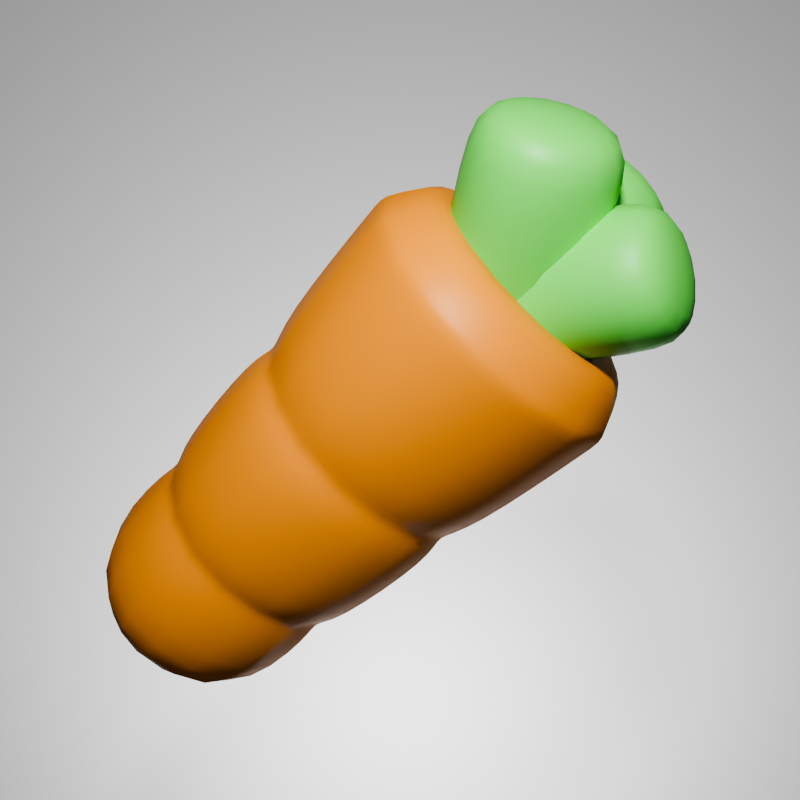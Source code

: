 # Source: AppIcon.blend  (saved by Blender 4.3.34; exported with 4.5.12 LTS)
import bpy
from mathutils import Matrix  # noqa: F401  (used for matrix-valued properties, if any)

bpy.ops.wm.read_factory_settings(use_empty=True)
scene = bpy.context.scene
scene.name = 'Scene'

# ---- collections
col_collection = bpy.data.collections.new('Collection'); scene.collection.children.link(col_collection)

# ---- materials (node trees are filled in below, after node groups)
mat_carrotorrange = bpy.data.materials.new('CarrotOrrange')
mat_carrotorrange.alpha_threshold = 0.0
mat_carrotorrange.roughness = 0.5
mat_carrotorrange.line_color = (0.0, 0.0, 0.0, 1.0)
mat_leaves = bpy.data.materials.new('Leaves')
mat_background_001 = bpy.data.materials.new('Background.001')

# ---- node groups
ng_smooth_by_angle = bpy.data.node_groups.new('Smooth by Angle', 'GeometryNodeTree')
_s = ng_smooth_by_angle.interface.new_socket(name='Mesh', in_out='OUTPUT', socket_type='NodeSocketGeometry')
_s = ng_smooth_by_angle.interface.new_socket(name='Mesh', in_out='INPUT', socket_type='NodeSocketGeometry')
_s = ng_smooth_by_angle.interface.new_socket(name='Angle', in_out='INPUT', socket_type='NodeSocketFloat')
_s.subtype = 'ANGLE'
_s.default_value = 0.5236
_s.min_value = 0.0
_s.max_value = 3.142
_s.description = 'Maximum face angle for smooth edges'
_s = ng_smooth_by_angle.interface.new_socket(name='Ignore Sharpness', in_out='INPUT', socket_type='NodeSocketBool')
_s.force_non_field = True
ng_smooth_by_angle.description = 'Set the sharpness of mesh edges based on the angle between the neighboring faces'
ng_smooth_by_angle.is_modifier = True
_N = ng_smooth_by_angle.nodes; _L = ng_smooth_by_angle.links
n0 = _N.new('GeometryNodeSetShadeSmooth'); n0.name = 'Set Shade Smooth'; n0.location = (120, -80)
n0.domain = 'EDGE'
n1 = _N.new('GeometryNodeSetShadeSmooth'); n1.name = 'Set Shade Smooth.001'; n1.location = (300, -80)
n2 = _N.new('NodeGroupOutput'); n2.name = 'Group Output'; n2.location = (480, -80)
n3 = _N.new('GeometryNodeInputMeshEdgeAngle'); n3.name = 'Edge Angle'; n3.location = (-440, -240)
n4 = _N.new('NodeGroupInput'); n4.name = 'Group Input'; n4.location = (-80, -80)
n5 = _N.new('GeometryNodeInputEdgeSmooth'); n5.name = 'Is Edge Smooth'; n5.location = (-260, -120)
n6 = _N.new('GeometryNodeInputShadeSmooth'); n6.name = 'Is Shade Smooth'; n6.location = (-440, -397)
n7 = _N.new('FunctionNodeCompare'); n7.name = 'Compare'; n7.location = (-260, -260)
n7.operation = 'LESS_EQUAL'
n7.inputs[6].default_value = (0.0, 0.0, 0.0, 0.0)
n7.inputs[7].default_value = (0.0, 0.0, 0.0, 0.0)
n8 = _N.new('FunctionNodeBooleanMath'); n8.name = 'Boolean Math.001'; n8.location = (-80, -260)
n9 = _N.new('NodeGroupInput'); n9.name = 'Group Input.001'; n9.location = (-440, -329)
n10 = _N.new('NodeGroupInput'); n10.name = 'Group Input.002'; n10.location = (-259, -189)
n11 = _N.new('FunctionNodeBooleanMath'); n11.name = 'Boolean Math'; n11.location = (-80, -149)
n11.operation = 'OR'
n12 = _N.new('FunctionNodeBooleanMath'); n12.name = 'Boolean Math.002'; n12.location = (-260, -380)
n12.operation = 'OR'
n13 = _N.new('NodeGroupInput'); n13.name = 'Group Input.003'; n13.location = (-440, -460)
_L.new(n3.outputs[0], n7.inputs[0])
_L.new(n1.outputs[0], n2.inputs[0])
_L.new(n9.outputs[1], n7.inputs[1])
_L.new(n7.outputs[0], n8.inputs[0])
_L.new(n4.outputs[0], n0.inputs[0])
_L.new(n0.outputs[0], n1.inputs[0])
_L.new(n8.outputs[0], n0.inputs[2])
_L.new(n10.outputs[2], n11.inputs[1])
_L.new(n5.outputs[0], n11.inputs[0])
_L.new(n11.outputs[0], n0.inputs[1])
_L.new(n13.outputs[2], n12.inputs[1])
_L.new(n6.outputs[0], n12.inputs[0])
_L.new(n12.outputs[0], n8.inputs[1])
n2.is_active_output = True

# ---- material node trees
mat_carrotorrange.use_nodes = True; mat_carrotorrange.node_tree.nodes.clear()
_N = mat_carrotorrange.node_tree.nodes; _L = mat_carrotorrange.node_tree.links
n0 = _N.new('ShaderNodeOutputMaterial'); n0.name = 'Material Output'; n0.location = (300, 300)
n1 = _N.new('ShaderNodeBsdfPrincipled'); n1.name = 'Principled BSDF'; n1.location = (10, 300)
n1.inputs[0].default_value = (0.9497, 0.3076, 0.0104, 1.0)
n1.inputs[3].default_value = 1.45
_L.new(n1.outputs[0], n0.inputs[0])
n0.is_active_output = True
mat_leaves.use_nodes = True; mat_leaves.node_tree.nodes.clear()
_N = mat_leaves.node_tree.nodes; _L = mat_leaves.node_tree.links
n0 = _N.new('ShaderNodeBsdfPrincipled'); n0.name = 'Principled BSDF'; n0.location = (10, 300)
n0.inputs[0].default_value = (0.1563, 0.8022, 0.1074, 1.0)
n1 = _N.new('ShaderNodeOutputMaterial'); n1.name = 'Material Output'; n1.location = (300, 300)
_L.new(n0.outputs[0], n1.inputs[0])
n1.is_active_output = True
mat_background_001.use_nodes = True; mat_background_001.node_tree.nodes.clear()
_N = mat_background_001.node_tree.nodes; _L = mat_background_001.node_tree.links
n0 = _N.new('ShaderNodeBsdfPrincipled'); n0.name = 'Principled BSDF'; n0.location = (10, 300)
n1 = _N.new('ShaderNodeOutputMaterial'); n1.name = 'Material Output'; n1.location = (300, 300)
_L.new(n0.outputs[0], n1.inputs[0])
n1.is_active_output = True

# ---- world
world_world = bpy.data.worlds.new('World'); scene.world = world_world
world_world.use_nodes = True; world_world.node_tree.nodes.clear()
_N = world_world.node_tree.nodes; _L = world_world.node_tree.links
n0 = _N.new('ShaderNodeOutputWorld'); n0.name = 'World Output'; n0.location = (300, 300)
n1 = _N.new('ShaderNodeBackground'); n1.name = 'Background'; n1.location = (10, 300)
n1.inputs[0].default_value = (0.05088, 0.05088, 0.05088, 1.0)
_L.new(n1.outputs[0], n0.inputs[0])
n0.is_active_output = True
world_world.color = (0.05088, 0.05088, 0.05088)
world_world.sun_shadow_jitter_overblur = 0.0

# ---- cameras
cam_camera_002 = bpy.data.cameras.new('Camera.002')

# ---- lights
light_area = bpy.data.lights.new('Area', 'AREA')
light_area.energy = 1500.0
light_area.size = 1.0
light_area.size_y = 1.0
light_area_001 = bpy.data.lights.new('Area.001', 'AREA')
light_area_001.energy = 1750.0
light_area_001.size = 1.0
light_area_001.size_y = 1.0

# ---- meshes
me_cube = bpy.data.meshes.new('Cube')
me_cube.from_pydata([(1.0, 1.0, 2.285), (0.6899, 0.6899, -1.0), (1.0, -1.0, 2.285), (0.6899, -0.6899, -1.0), (-1.0, 1.0, 2.285), (-0.6899, 0.6899, -1.0), (-1.0, -1.0, 2.285), (-0.6899, -0.6899, -1.0), (1.0, -1.0, 2.285), (-1.0, -1.0, 2.285), (1.0, 1.0, 2.285), (-1.0, 1.0, 2.285), (0.4723, -0.4723, 2.483), (-0.4723, -0.4723, 2.483), (0.4723, 0.4723, 2.483), (-0.4723, 0.4723, 2.483), (0.7953, -0.7953, 2.633), (-0.7953, -0.7953, 2.633), (0.7953, 0.7953, 2.633), (-0.7953, 0.7953, 2.633), (0.9093, 0.9093, 1.324), (0.8835, 0.8835, 1.051), (0.7952, 0.7952, 1.151), (0.8059, 0.8059, 0.2287), (0.7801, 0.7801, -0.0442), (0.7035, 0.7035, 0.1287), (-0.7801, -0.7801, -0.0442), (-0.8059, -0.8059, 0.2287), (-0.7035, -0.7035, 0.1287), (-0.8835, -0.8835, 1.051), (-0.9093, -0.9093, 1.324), (-0.7952, -0.7952, 1.151), (0.9093, -0.9093, 1.324), (0.8835, -0.8835, 1.051), (0.7952, -0.7952, 1.151), (0.8059, -0.8059, 0.2287), (0.7801, -0.7801, -0.0442), (0.7035, -0.7035, 0.1287), (-0.8835, 0.8835, 1.051), (-0.9093, 0.9093, 1.324), (-0.7952, 0.7952, 1.151), (-0.7801, 0.7801, -0.0442), (-0.8059, 0.8059, 0.2287), (-0.7035, 0.7035, 0.1287)], [], [(0, 4, 11, 10), (32, 2, 6, 30), (5, 1, 3, 7), (42, 38, 21, 23), (23, 21, 33, 35), (11, 9, 17, 19), (6, 2, 8, 9), (4, 6, 9, 11), (2, 0, 10, 8), (14, 15, 13, 12), (9, 8, 16, 17), (10, 11, 19, 18), (8, 10, 18, 16), (12, 13, 17, 16), (14, 12, 16, 18), (13, 15, 19, 17), (15, 14, 18, 19), (3, 36, 26, 7), (1, 24, 36, 3), (5, 41, 24, 1), (20, 0, 2, 32), (35, 33, 29, 27), (7, 26, 41, 5), (27, 29, 38, 42), (30, 6, 4, 39), (42, 23, 25, 43), (43, 25, 24, 41), (39, 20, 22, 40), (40, 22, 21, 38), (23, 35, 37, 25), (25, 37, 36, 24), (20, 32, 34, 22), (22, 34, 33, 21), (27, 42, 43, 28), (28, 43, 41, 26), (30, 39, 40, 31), (31, 40, 38, 29), (35, 27, 28, 37), (37, 28, 26, 36), (32, 30, 31, 34), (34, 31, 29, 33), (39, 4, 0, 20)])
me_cube.polygons.foreach_set('use_smooth', [True] * 42)
_uv = me_cube.uv_layers.new(name='UVMap')
_uv.uv.foreach_set('vector', [0.625, 0.5, 0.625, 0.25, 0.625, 0.25, 0.625, 0.5, 0.5518, 0.75, 0.625, 0.75, 0.625, 1.0, 0.5518, 1.0, 0.125, 0.5, 0.375, 0.5, 0.375, 0.75, 0.125, 0.75, 0.4685, 0.25, 0.5311, 0.25, 0.5311, 0.5, 0.4685, 0.5, 0.4685, 0.5, 0.5311, 0.5, 0.5311, 0.75, 0.4685, 0.75, 0.625, 0.25, 0.625, 0.0, 0.625, 0.0, 0.625, 0.25, 0.625, 1.0, 0.625, 0.75, 0.625, 0.75, 0.625, 1.0, 0.625, 0.25, 0.625, 0.0, 0.625, 0.0, 0.625, 0.25, 0.625, 0.75, 0.625, 0.5, 0.625, 0.5, 0.625, 0.75, 0.6758, 0.5508, 0.8242, 0.5508, 0.8242, 0.6992, 0.6758, 0.6992, 0.625, 1.0, 0.625, 0.75, 0.625, 0.75, 0.625, 1.0, 0.625, 0.5, 0.625, 0.25, 0.625, 0.25, 0.625, 0.5, 0.625, 0.75, 0.625, 0.5, 0.625, 0.5, 0.625, 0.75, 0.6758, 0.6992, 0.8242, 0.6992, 0.875, 0.75, 0.625, 0.75, 0.6758, 0.5508, 0.6758, 0.6992, 0.625, 0.75, 0.625, 0.5, 0.8242, 0.6992, 0.8242, 0.5508, 0.875, 0.5, 0.875, 0.75, 0.8242, 0.5508, 0.6758, 0.5508, 0.625, 0.5, 0.875, 0.5, 0.375, 0.75, 0.4477, 0.75, 0.4477, 1.0, 0.375, 1.0, 0.375, 0.5, 0.4477, 0.5, 0.4477, 0.75, 0.375, 0.75, 0.375, 0.25, 0.4477, 0.25, 0.4477, 0.5, 0.375, 0.5, 0.5518, 0.5, 0.625, 0.5, 0.625, 0.75, 0.5518, 0.75, 0.4685, 0.75, 0.5311, 0.75, 0.5311, 1.0, 0.4685, 1.0, 0.375, 0.0, 0.4477, 0.0, 0.4477, 0.25, 0.375, 0.25, 0.4685, 0.0, 0.5311, 0.0, 0.5311, 0.25, 0.4685, 0.25, 0.5518, 0.0, 0.625, 0.0, 0.625, 0.25, 0.5519, 0.25, 0.4685, 0.25, 0.4685, 0.5, 0.4581, 0.5, 0.4581, 0.25, 0.4581, 0.25, 0.4581, 0.5, 0.4477, 0.5, 0.4477, 0.25, 0.5519, 0.25, 0.5518, 0.5, 0.5415, 0.5, 0.5415, 0.25, 0.5415, 0.25, 0.5415, 0.5, 0.5311, 0.5, 0.5311, 0.25, 0.4685, 0.5, 0.4685, 0.75, 0.4581, 0.75, 0.4581, 0.5, 0.4581, 0.5, 0.4581, 0.75, 0.4477, 0.75, 0.4477, 0.5, 0.5518, 0.5, 0.5518, 0.75, 0.5415, 0.75, 0.5415, 0.5, 0.5415, 0.5, 0.5415, 0.75, 0.5311, 0.75, 0.5311, 0.5, 0.4685, 0.0, 0.4685, 0.25, 0.4581, 0.25, 0.4581, 0.0, 0.4581, 0.0, 0.4581, 0.25, 0.4477, 0.25, 0.4477, 0.0, 0.5518, 0.0, 0.5519, 0.25, 0.5415, 0.25, 0.5415, 0.0, 0.5415, 0.0, 0.5415, 0.25, 0.5311, 0.25, 0.5311, 0.0, 0.4685, 0.75, 0.4685, 1.0, 0.4581, 1.0, 0.4581, 0.75, 0.4581, 0.75, 0.4581, 1.0, 0.4477, 1.0, 0.4477, 0.75, 0.5518, 0.75, 0.5518, 1.0, 0.5415, 1.0, 0.5415, 0.75, 0.5415, 0.75, 0.5415, 1.0, 0.5311, 1.0, 0.5311, 0.75, 0.5519, 0.25, 0.625, 0.25, 0.625, 0.5, 0.5518, 0.5])
me_cube.materials.append(mat_carrotorrange)
me_cube.use_mirror_vertex_groups = False
me_cube.update()
me_cube_001 = bpy.data.meshes.new('Cube.001')
me_cube_001.from_pydata([(-1.0, -1.0, -1.0), (-1.0, -1.0, 2.884), (-1.0, 1.0, -1.0), (-1.0, 1.0, 2.884), (1.0, -1.0, -1.0), (1.0, -1.0, 2.884), (1.0, 1.0, -1.0), (1.0, 1.0, 2.884), (-1.177, -1.177, 2.136), (-1.177, 1.177, 2.136), (1.177, 1.177, 2.136), (1.177, -1.177, 2.136)], [], [(8, 1, 3, 9), (9, 3, 7, 10), (10, 7, 5, 11), (11, 5, 1, 8), (2, 6, 4, 0), (7, 3, 1, 5), (4, 11, 8, 0), (6, 10, 11, 4), (2, 9, 10, 6), (0, 8, 9, 2)])
me_cube_001.polygons.foreach_set('use_smooth', [True] * 10)
_uv = me_cube_001.uv_layers.new(name='UVMap')
_uv.uv.foreach_set('vector', [0.5769, 0.0, 0.625, 0.0, 0.625, 0.25, 0.5769, 0.25, 0.5769, 0.25, 0.625, 0.25, 0.625, 0.5, 0.5769, 0.5, 0.5769, 0.5, 0.625, 0.5, 0.625, 0.75, 0.5769, 0.75, 0.5769, 0.75, 0.625, 0.75, 0.625, 1.0, 0.5769, 1.0, 0.125, 0.5, 0.375, 0.5, 0.375, 0.75, 0.125, 0.75, 0.625, 0.5, 0.875, 0.5, 0.875, 0.75, 0.625, 0.75, 0.375, 0.75, 0.5769, 0.75, 0.5769, 1.0, 0.375, 1.0, 0.375, 0.5, 0.5769, 0.5, 0.5769, 0.75, 0.375, 0.75, 0.375, 0.25, 0.5769, 0.25, 0.5769, 0.5, 0.375, 0.5, 0.375, 0.0, 0.5769, 0.0, 0.5769, 0.25, 0.375, 0.25])
me_cube_001.materials.append(mat_leaves)
me_cube_001.update()
me_plane = bpy.data.meshes.new('Plane')
me_plane.from_pydata([(-1.0, -1.0, 0.0), (1.0, -1.0, 0.0), (-1.0, 1.0, 0.0), (1.0, 1.0, 0.0)], [], [(0, 1, 3, 2)])
_uv = me_plane.uv_layers.new(name='UVMap')
_uv.uv.foreach_set('vector', [0.0, 0.0, 1.0, 0.0, 1.0, 1.0, 0.0, 1.0])
me_plane.materials.append(mat_background_001)
me_plane.update()

# ---- objects
ob_cube = bpy.data.objects.new('Cube', me_cube)
ob_cube_001 = bpy.data.objects.new('Cube.001', me_cube_001)
ob_cube_002 = bpy.data.objects.new('Cube.002', me_cube_001)
ob_cube_003 = bpy.data.objects.new('Cube.003', me_cube_001)
ob_camera = bpy.data.objects.new('Camera', cam_camera_002)
ob_plane = bpy.data.objects.new('Plane', me_plane)
ob_area = bpy.data.objects.new('Area', light_area)
ob_area_001 = bpy.data.objects.new('Area.001', light_area_001)

# ---- transforms, parenting, visibility, modifiers, constraints
ob_cube.location = (-1.403, 0.8862, -1.317)
ob_cube.rotation_euler = (0.6771, -0.6197, 1.721)
ob_cube.scale = (1.379, 1.379, 1.379)
ob_cube.lock_rotations_4d = False
ob_cube.empty_display_type = 'ARROWS'
ob_cube.lineart.crease_threshold = 0.0
_m = ob_cube.modifiers.new('Subdivision', 'SUBSURF')
_m.levels = 3
_m = ob_cube.modifiers.new('Smooth by Angle', 'NODES')
_m.node_group = ng_smooth_by_angle
_m.use_pin_to_last = True
_m.show_group_selector = False
ob_cube_001.location = (0.8004, -0.2756, 0.745)
ob_cube_001.rotation_euler = (0.1176, -0.6197, 1.721)
ob_cube_001.scale = (0.5706, 0.5706, 0.5706)
_m = ob_cube_001.modifiers.new('Subdivision', 'SUBSURF')
_m.levels = 3
_m = ob_cube_001.modifiers.new('Smooth by Angle', 'NODES')
_m.node_group = ng_smooth_by_angle
_m.use_pin_to_last = True
_m.show_group_selector = False
ob_cube_002.location = (0.8004, -0.2756, 0.745)
ob_cube_002.rotation_euler = (-7.717, -0.1519, -2.172)
ob_cube_002.scale = (0.529, 0.529, 0.529)
_m = ob_cube_002.modifiers.new('Subdivision', 'SUBSURF')
_m.levels = 3
_m = ob_cube_002.modifiers.new('Smooth by Angle', 'NODES')
_m.node_group = ng_smooth_by_angle
_m.use_pin_to_last = True
_m.show_group_selector = False
ob_cube_003.location = (0.8004, -0.2756, 0.745)
ob_cube_003.rotation_euler = (-0.187, 0.8214, 6.298)
ob_cube_003.scale = (0.5332, 0.5332, 0.5332)
_m = ob_cube_003.modifiers.new('Subdivision', 'SUBSURF')
_m.levels = 3
_m = ob_cube_003.modifiers.new('Smooth by Angle', 'NODES')
_m.node_group = ng_smooth_by_angle
_m.use_pin_to_last = True
_m.show_group_selector = False
ob_camera.location = (0.0, -9.024, -1.47e-06)
ob_camera.rotation_euler = (1.571, -0.0, -0.0)
ob_plane.location = (0.0, 12.57, 0.0)
ob_plane.rotation_euler = (1.571, -0.0, 0.0)
ob_plane.scale = (8.852, 8.852, 8.852)
ob_area.location = (0.0, -9.829, 4.813)
ob_area.rotation_euler = (1.093, -0.001919, -0.001167)
ob_area_001.location = (0.0, 4.4, -7.551)
ob_area_001.rotation_euler = (-4.062, -0.1411, -0.1797)

# ---- collection membership
col_collection.objects.link(ob_cube)
col_collection.objects.link(ob_cube_001)
col_collection.objects.link(ob_cube_002)
col_collection.objects.link(ob_cube_003)
col_collection.objects.link(ob_camera)
col_collection.objects.link(ob_plane)
col_collection.objects.link(ob_area)
col_collection.objects.link(ob_area_001)

# ---- scene / render settings (as saved in the file)
scene.camera = ob_camera
scene.frame_start = 1; scene.frame_end = 250; scene.frame_set(0)
scene.render.engine = 'CYCLES'
scene.render.resolution_y = 1920
scene.cycles.samples = 512
scene.view_settings.look = 'AgX - Medium High Contrast'
bpy.context.view_layer.update()
